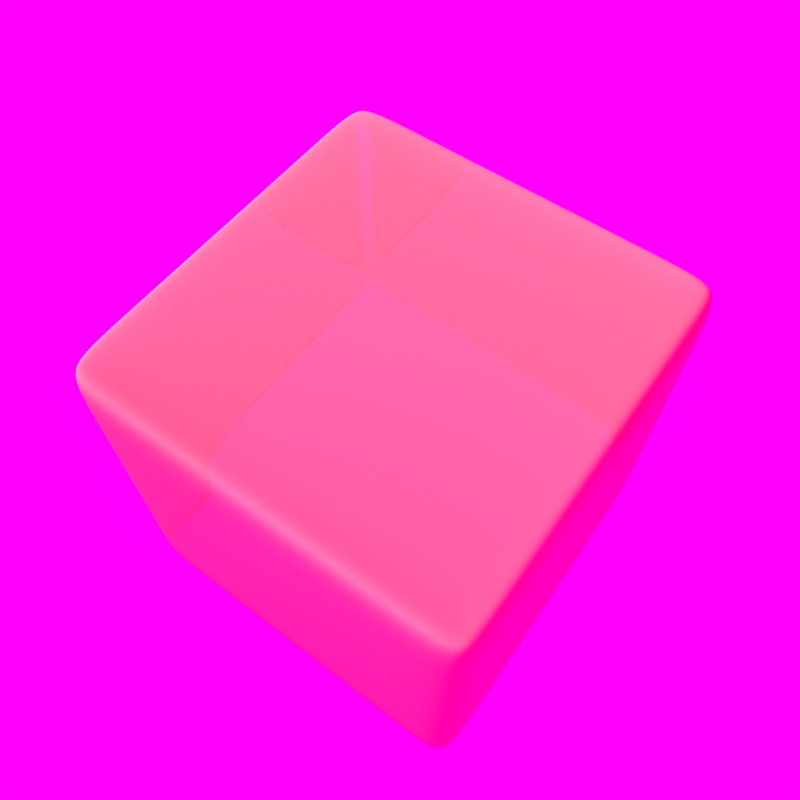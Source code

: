 # Source: dice.blend  (saved by Blender 2.79.0; exported with 4.5.12 LTS)
import bpy
from mathutils import Matrix  # noqa: F401  (used for matrix-valued properties, if any)

bpy.ops.wm.read_factory_settings(use_empty=True)
scene = bpy.context.scene
scene.name = 'Scene'

# ---- collections
col_collection_1 = bpy.data.collections.new('Collection 1'); scene.collection.children.link(col_collection_1)

# ---- images (referenced by path relative to the original .blend; pixels are not part of the script)
import os
ASSET_DIR = os.environ.get("B2B_ASSET_DIR", "")  # directory of the original .blend (textures are referenced by path, not embedded)
HERE = os.path.dirname(os.path.abspath(__file__))  # packed textures are extracted next to this script under _unpacked/

def load_image(name, relpath, width, height, colorspace="sRGB"):
    """Load a texture the original file referenced (path relative to the .blend, or extracted next to this script)."""
    p = next((c for c in (os.path.join(HERE, relpath), os.path.join(ASSET_DIR, relpath)) if relpath and os.path.exists(c)), "")
    if p:
        img = bpy.data.images.load(p, check_existing=True)
        img.name = name
    else:  # same state as the original file: an image datablock whose file is absent (Cycles renders it pink)
        img = bpy.data.images.new(name, width, height)
        img.source = "FILE"
        img.filepath = "//" + (relpath or name)
    img.colorspace_settings.name = colorspace
    return img
img_dice_texture_jpg = load_image('dice_texture.jpg', 'dice_texture.jpg', 1024, 1024, 'sRGB')
img_img0001_5_panorama_jpg = load_image('img0001-5-panorama.jpg', 'img0001-5-panorama.jpg', 1024, 1024, 'sRGB')

# ---- materials (node trees are filled in below, after node groups)
mat_dice = bpy.data.materials.new('dice')
mat_dice.alpha_threshold = 0.0
mat_dice.roughness = 0.5
mat_dice.line_color = (0.0, 0.0, 0.0, 1.0)
mat_table = bpy.data.materials.new('table')
mat_table.alpha_threshold = 0.0
mat_table.roughness = 0.5
mat_table.line_color = (0.0, 0.0, 0.0, 1.0)

# ---- material node trees
mat_dice.use_nodes = True; mat_dice.node_tree.nodes.clear()
_N = mat_dice.node_tree.nodes; _L = mat_dice.node_tree.links
n0 = _N.new('ShaderNodeMixShader'); n0.name = 'Mix Shader'; n0.location = (-151, 288)
n1 = _N.new('ShaderNodeInvert'); n1.name = 'Invert'; n1.location = (-397, 371)
n2 = _N.new('ShaderNodeBsdfGlass'); n2.name = 'Glass BSDF'; n2.location = (-514, 29)
n2.distribution = 'BECKMANN'
n2.inputs[2].default_value = 1.2
n3 = _N.new('ShaderNodeRGB'); n3.name = 'RGB'; n3.location = (-1059, 70)
n3.outputs[0].default_value = (0.89, 0.000387, 0.01839, 1.0)
n4 = _N.new('ShaderNodeBrightContrast'); n4.name = 'Bright/Contrast'; n4.location = (-778, 44)
n4.inputs[1].default_value = 0.5
n5 = _N.new('ShaderNodeTexImage'); n5.name = 'Image Texture'; n5.location = (-897, 374)
n5.width = 135
n5.image = img_dice_texture_jpg
n6 = _N.new('ShaderNodeRGBToBW'); n6.name = 'RGB to BW'; n6.location = (-669, 373)
n7 = _N.new('ShaderNodeOutputMaterial'); n7.name = 'Material Output'; n7.location = (168, 317)
n7.width = 128
n8 = _N.new('ShaderNodeBsdfAnisotropic'); n8.name = 'Glossy BSDF'; n8.location = (-505, 208)
n8.distribution = 'BECKMANN'
n8.inputs[1].default_value = 1.0
_L.new(n8.outputs[0], n0.inputs[1])
_L.new(n0.outputs[0], n7.inputs[0])
_L.new(n2.outputs[0], n0.inputs[2])
_L.new(n5.outputs[0], n6.inputs[0])
_L.new(n6.outputs[0], n1.inputs[1])
_L.new(n1.outputs[0], n0.inputs[0])
_L.new(n3.outputs[0], n4.inputs[0])
_L.new(n4.outputs[0], n2.inputs[0])
n7.is_active_output = True
mat_table.use_nodes = True; mat_table.node_tree.nodes.clear()
_N = mat_table.node_tree.nodes; _L = mat_table.node_tree.links
n0 = _N.new('ShaderNodeOutputMaterial'); n0.name = 'Material Output'; n0.location = (300, 300)
n1 = _N.new('ShaderNodeBsdfDiffuse'); n1.name = 'Diffuse BSDF'; n1.location = (-81, 303)
n2 = _N.new('ShaderNodeRGB'); n2.name = 'RGB'; n2.location = (-271, 303)
n2.outputs[0].default_value = (0.855, 0.855, 0.855, 1.0)
_L.new(n1.outputs[0], n0.inputs[0])
_L.new(n2.outputs[0], n1.inputs[0])
n0.is_active_output = True

# ---- world
world_world = bpy.data.worlds.new('World'); scene.world = world_world
world_world.use_nodes = True; world_world.node_tree.nodes.clear()
_N = world_world.node_tree.nodes; _L = world_world.node_tree.links
n0 = _N.new('ShaderNodeOutputWorld'); n0.name = 'World Output'; n0.location = (300, 300)
n1 = _N.new('ShaderNodeBackground'); n1.name = 'Background'; n1.location = (10, 300)
n2 = _N.new('ShaderNodeTexEnvironment'); n2.name = 'Environment Texture'; n2.location = (-319, 311)
n2.width = 140
n2.image = img_img0001_5_panorama_jpg
_L.new(n1.outputs[0], n0.inputs[0])
_L.new(n2.outputs[0], n1.inputs[0])
n0.is_active_output = True
world_world.color = (0.05088, 0.05088, 0.05088)
world_world.use_sun_shadow = False
world_world.sun_shadow_jitter_overblur = 0.0
world_world.cycles.sampling_method = 'NONE'
world_world.cycles.sample_map_resolution = 256

# ---- cameras
cam_camera = bpy.data.cameras.new('Camera')
cam_camera.clip_end = 100.0
cam_camera.lens = 35.0
cam_camera.sensor_width = 32.0
cam_camera.sensor_height = 18.0
cam_camera.ortho_scale = 7.314
cam_camera.dof.focus_distance = 0.0

# ---- lights
light_lamp = bpy.data.lights.new('Lamp', 'SUN')
light_lamp.transmission_factor = 0.0
light_lamp.cutoff_distance = 30.0
light_lamp.angle = 0.9273
light_lamp.energy = 5.0
light_lamp.shadow_buffer_clip_start = 1.001
light_lamp.shadow_soft_size = 0.5
light_lamp.shadow_cascade_max_distance = 1000.0
light_lamp.cycles.use_multiple_importance_sampling = False

# ---- meshes
me_cube = bpy.data.meshes.new('Cube')
me_cube.from_pydata([(1.0, 1.0, -1.0), (1.0, -1.0, -1.0), (-1.0, -1.0, -1.0), (-1.0, 1.0, -1.0), (1.0, 1.0, 1.0), (1.0, -1.0, 1.0), (-1.0, -1.0, 1.0), (-1.0, 1.0, 1.0), (0.7624, 1.0, -1.0), (0.7624, -1.0, -1.0), (0.7624, 1.0, 1.0), (0.7624, -1.0, 1.0), (-0.7821, 1.0, -1.0), (-0.7821, -1.0, -1.0), (-0.7821, 1.0, 1.0), (-0.7821, -1.0, 1.0), (1.0, -0.7528, -1.0), (-1.0, -0.7528, -1.0), (1.0, -0.7528, 1.0), (-1.0, -0.7528, 1.0), (0.7624, -0.7528, -1.0), (0.7624, -0.7528, 1.0), (-0.7821, -0.7528, -1.0), (-0.7821, -0.7528, 1.0), (-1.0, 0.7512, -1.0), (-1.0, 0.7512, 1.0), (0.7624, 0.7512, -1.0), (-0.7821, 0.7512, -1.0), (1.0, 0.7512, -1.0), (1.0, 0.7512, 1.0), (0.7624, 0.7512, 1.0), (-0.7821, 0.7512, 1.0), (1.0, 1.0, 0.788), (1.0, -1.0, 0.788), (-1.0, -1.0, 0.788), (-1.0, 1.0, 0.788), (0.7624, -1.0, 0.788), (0.7624, 1.0, 0.788), (-0.7821, -1.0, 0.788), (-0.7821, 1.0, 0.788), (1.0, -0.7528, 0.788), (-1.0, -0.7528, 0.788), (-1.0, 0.7512, 0.788), (1.0, 0.7512, 0.788), (0.7624, -1.0, -0.7154), (-0.7821, -1.0, -0.7154), (1.0, -0.7528, -0.7154), (-1.0, -0.7528, -0.7154), (-1.0, 0.7512, -0.7154), (1.0, 0.7512, -0.7154), (1.0, 1.0, -0.7154), (1.0, -1.0, -0.7154), (-1.0, -1.0, -0.7154), (-1.0, 1.0, -0.7154), (0.7624, 1.0, -0.7154), (-0.7821, 1.0, -0.7154)], [], [(22, 13, 2, 17), (23, 19, 6, 15), (40, 18, 5, 33), (38, 15, 6, 34), (42, 25, 7, 35), (55, 12, 3, 53), (16, 1, 9, 20), (18, 21, 11, 5), (33, 5, 11, 36), (50, 0, 8, 54), (20, 9, 13, 22), (21, 23, 15, 11), (36, 11, 15, 38), (54, 8, 12, 55), (27, 22, 17, 24), (31, 25, 19, 23), (43, 29, 18, 40), (34, 6, 19, 41), (28, 16, 20, 26), (29, 30, 21, 18), (26, 20, 22, 27), (30, 31, 23, 21), (41, 19, 25, 42), (12, 27, 24, 3), (14, 7, 25, 31), (32, 4, 29, 43), (0, 28, 26, 8), (4, 10, 30, 29), (8, 26, 27, 12), (10, 14, 31, 30), (46, 40, 33, 51), (45, 38, 34, 52), (48, 42, 35, 53), (14, 39, 35, 7), (51, 33, 36, 44), (4, 32, 37, 10), (44, 36, 38, 45), (10, 37, 39, 14), (49, 43, 40, 46), (52, 34, 41, 47), (47, 41, 42, 48), (50, 32, 43, 49), (39, 55, 53, 35), (32, 50, 54, 37), (37, 54, 55, 39), (16, 46, 51, 1), (13, 45, 52, 2), (24, 48, 53, 3), (1, 51, 44, 9), (9, 44, 45, 13), (28, 49, 46, 16), (2, 52, 47, 17), (17, 47, 48, 24), (0, 50, 49, 28)])
me_cube.polygons.foreach_set('use_smooth', [True] * 54)
_uv = me_cube.uv_layers.new(name='dice_map')
_uv.uv.foreach_set('vector', [0.6958, 0.08875, 0.6595, 0.08875, 0.6595, 0.03789, 0.6958, 0.03789, 0.06795, 0.56, 0.03428, 0.56, 0.03428, 0.5061, 0.06795, 0.5061, 0.6886, 0.9005, 0.6886, 0.9492, 0.6484, 0.9492, 0.6484, 0.9005, 0.3803, 0.9058, 0.3803, 0.9531, 0.3474, 0.9531, 0.3474, 0.9058, 0.2904, 0.08911, 0.2904, 0.04149, 0.326, 0.04149, 0.326, 0.08911, 0.3839, 0.443, 0.3839, 0.509, 0.3513, 0.509, 0.3513, 0.443, 0.6958, 0.5046, 0.6595, 0.5046, 0.6595, 0.4491, 0.6958, 0.4491, 0.3433, 0.56, 0.3066, 0.56, 0.3066, 0.5061, 0.3433, 0.5061, 0.6494, 0.9058, 0.6494, 0.9531, 0.6135, 0.9531, 0.6135, 0.9058, 0.6502, 0.443, 0.6502, 0.509, 0.6147, 0.509, 0.6147, 0.443, 0.6958, 0.4491, 0.6595, 0.4491, 0.6595, 0.08875, 0.6958, 0.08875, 0.3066, 0.56, 0.06795, 0.56, 0.06795, 0.5061, 0.3066, 0.5061, 0.6135, 0.9058, 0.6135, 0.9531, 0.3803, 0.9531, 0.3803, 0.9058, 0.6147, 0.443, 0.6147, 0.509, 0.3839, 0.509, 0.3839, 0.443, 0.9167, 0.08875, 0.6958, 0.08875, 0.6958, 0.03789, 0.9167, 0.03789, 0.06795, 0.888, 0.03428, 0.888, 0.03428, 0.56, 0.06795, 0.56, 0.9334, 0.9005, 0.9334, 0.9492, 0.6886, 0.9492, 0.6886, 0.9005, 0.04005, 0.08911, 0.04005, 0.04149, 0.07539, 0.04149, 0.07539, 0.08911, 0.9167, 0.5046, 0.6958, 0.5046, 0.6958, 0.4491, 0.9167, 0.4491, 0.3433, 0.888, 0.3066, 0.888, 0.3066, 0.56, 0.3433, 0.56, 0.9167, 0.4491, 0.6958, 0.4491, 0.6958, 0.08875, 0.9167, 0.08875, 0.3066, 0.888, 0.06795, 0.888, 0.06795, 0.56, 0.3066, 0.56, 0.07539, 0.08911, 0.07539, 0.04149, 0.2904, 0.04149, 0.2904, 0.08911, 0.9533, 0.08875, 0.9167, 0.08875, 0.9167, 0.03789, 0.9533, 0.03789, 0.06795, 0.9423, 0.03428, 0.9423, 0.03428, 0.888, 0.06795, 0.888, 0.9739, 0.9005, 0.9739, 0.9492, 0.9334, 0.9492, 0.9334, 0.9005, 0.9533, 0.5046, 0.9167, 0.5046, 0.9167, 0.4491, 0.9533, 0.4491, 0.3433, 0.9423, 0.3066, 0.9423, 0.3066, 0.888, 0.3433, 0.888, 0.9533, 0.4491, 0.9167, 0.4491, 0.9167, 0.08875, 0.9533, 0.08875, 0.3066, 0.9423, 0.06795, 0.9423, 0.06795, 0.888, 0.3066, 0.888, 0.6886, 0.5551, 0.6886, 0.9005, 0.6484, 0.9005, 0.6484, 0.5551, 0.3803, 0.5703, 0.3803, 0.9058, 0.3474, 0.9058, 0.3474, 0.5703, 0.2904, 0.4269, 0.2904, 0.08911, 0.326, 0.08911, 0.326, 0.4269, 0.3839, 0.04507, 0.3839, 0.09423, 0.3513, 0.09423, 0.3513, 0.04507, 0.6494, 0.5703, 0.6494, 0.9058, 0.6135, 0.9058, 0.6135, 0.5703, 0.6502, 0.04506, 0.6502, 0.09423, 0.6147, 0.09423, 0.6147, 0.04506, 0.6135, 0.5703, 0.6135, 0.9058, 0.3803, 0.9058, 0.3803, 0.5703, 0.6147, 0.04506, 0.6147, 0.09423, 0.3839, 0.09423, 0.3839, 0.04507, 0.9334, 0.5551, 0.9334, 0.9005, 0.6886, 0.9005, 0.6886, 0.5551, 0.04005, 0.4269, 0.04005, 0.08911, 0.07539, 0.08911, 0.07539, 0.4269, 0.07539, 0.4269, 0.07539, 0.08911, 0.2904, 0.08911, 0.2904, 0.4269, 0.9739, 0.5551, 0.9739, 0.9005, 0.9334, 0.9005, 0.9334, 0.5551, 0.3839, 0.09423, 0.3839, 0.443, 0.3513, 0.443, 0.3513, 0.09423, 0.6502, 0.09423, 0.6502, 0.443, 0.6147, 0.443, 0.6147, 0.09423, 0.6147, 0.09423, 0.6147, 0.443, 0.3839, 0.443, 0.3839, 0.09423, 0.6886, 0.4897, 0.6886, 0.5551, 0.6484, 0.5551, 0.6484, 0.4897, 0.3803, 0.5068, 0.3803, 0.5703, 0.3474, 0.5703, 0.3474, 0.5068, 0.2904, 0.4909, 0.2904, 0.4269, 0.326, 0.4269, 0.326, 0.4909, 0.6494, 0.5068, 0.6494, 0.5703, 0.6135, 0.5703, 0.6135, 0.5068, 0.6135, 0.5068, 0.6135, 0.5703, 0.3803, 0.5703, 0.3803, 0.5068, 0.9334, 0.4897, 0.9334, 0.5551, 0.6886, 0.5551, 0.6886, 0.4897, 0.04004, 0.4909, 0.04005, 0.4269, 0.07539, 0.4269, 0.07539, 0.4909, 0.07539, 0.4909, 0.07539, 0.4269, 0.2904, 0.4269, 0.2904, 0.4909, 0.9739, 0.4897, 0.9739, 0.5551, 0.9334, 0.5551, 0.9334, 0.4897])
me_cube.materials.append(mat_dice)
me_cube.use_remesh_preserve_volume = False
me_cube.use_remesh_preserve_attributes = False
me_cube.use_mirror_vertex_groups = False
me_cube.update()
me_plane = bpy.data.meshes.new('Plane')
me_plane.from_pydata([(-1.0, -1.0, 0.0), (1.0, -1.0, 0.0), (-1.0, 1.0, 0.0), (1.0, 1.0, 0.0)], [], [(0, 1, 3, 2)])
_uv = me_plane.uv_layers.new(name='UVMap')
_uv.uv.foreach_set('vector', [0.0, 0.0, 1.0, 0.0, 1.0, 1.0, 0.0, 1.0])
me_plane.materials.append(mat_table)
me_plane.use_remesh_preserve_volume = False
me_plane.use_remesh_preserve_attributes = False
me_plane.use_mirror_vertex_groups = False
me_plane.update()

# ---- objects
ob_dice_001 = bpy.data.objects.new('dice.001', me_cube)
ob_table = bpy.data.objects.new('table', me_plane)
ob_lamp = bpy.data.objects.new('Lamp', light_lamp)
ob_camera = bpy.data.objects.new('Camera', cam_camera)

# ---- transforms, parenting, visibility, modifiers, constraints
ob_dice_001.location = (0.0, 0.0, 0.0)
ob_dice_001.rotation_euler = (3.142, -0.0, -1.63)
ob_dice_001.lock_rotations_4d = False
ob_dice_001.empty_display_type = 'ARROWS'
ob_dice_001.lineart.crease_threshold = 0.0
_m = ob_dice_001.modifiers.new('Subsurf', 'SUBSURF')
_m.uv_smooth = 'PRESERVE_CORNERS'
_m.levels = 2
_m.render_levels = 4
_m.show_only_control_edges = False
ob_table.location = (-4.656, 0.0, -1.0)
ob_table.scale = (10.0, 10.0, 10.0)
ob_table.hide_viewport = True
ob_table.hide_select = True
ob_table.hide_render = True
ob_table.is_shadow_catcher = True
ob_table.lineart.crease_threshold = 0.0
ob_lamp.location = (2.31, -7.417, 5.904)
ob_lamp.rotation_euler = (0.6503, 0.05522, 0.345)
ob_lamp.lock_rotations_4d = False
ob_lamp.empty_display_type = 'ARROWS'
ob_lamp.color = (0.0, 0.0, 0.0, 0.0)
ob_lamp.lineart.crease_threshold = 0.0
ob_camera.location = (1.792, 1.147, 3.884)
ob_camera.rotation_euler = (0.5432, 1.189e-07, 2.145)
ob_camera.lock_rotations_4d = False
ob_camera.empty_display_type = 'ARROWS'
ob_camera.color = (0.0, 0.0, 0.0, 0.0)
ob_camera.display_type = 'WIRE'
ob_camera.lineart.crease_threshold = 0.0

# ---- collection membership
col_collection_1.objects.link(ob_dice_001)
col_collection_1.objects.link(ob_table)
col_collection_1.objects.link(ob_lamp)
col_collection_1.objects.link(ob_camera)

# ---- scene / render settings (as saved in the file)
scene.camera = ob_camera
scene.frame_start = 1; scene.frame_end = 250; scene.frame_set(1)
scene.render.engine = 'CYCLES'
scene.render.resolution_x = 160
scene.render.resolution_y = 160
scene.render.dither_intensity = 0.0
scene.render.film_transparent = True
scene.cycles.use_denoising = False
scene.cycles.samples = 1000
scene.cycles.sampling_pattern = 'TABULATED_SOBOL'
scene.cycles.light_sampling_threshold = 0.0
scene.cycles.use_adaptive_sampling = False
scene.cycles.use_light_tree = False
scene.cycles.blur_glossy = 0.0
scene.cycles.volume_bounces = 1
scene.cycles.pixel_filter_type = 'GAUSSIAN'
scene.cycles.sample_clamp_indirect = 0.0
scene.view_settings.view_transform = 'Standard'
bpy.context.view_layer.update()
